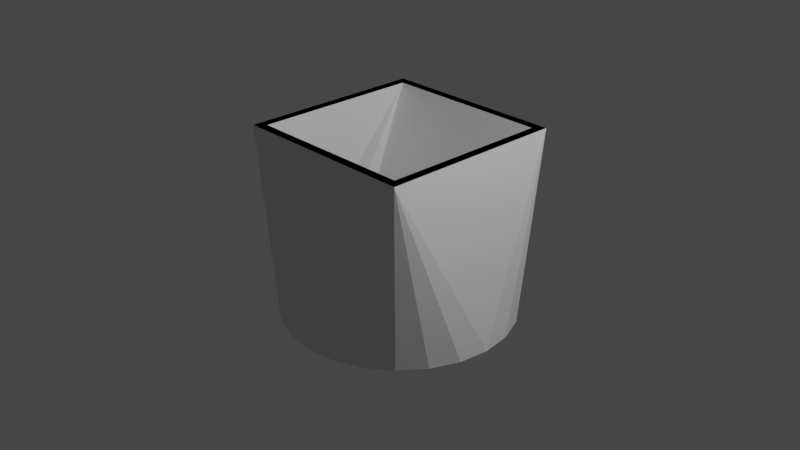 # Source: squareInlineConnector.blend  (saved by Blender 2.80.55; exported with 4.5.12 LTS)
import bpy
from mathutils import Matrix  # noqa: F401  (used for matrix-valued properties, if any)

bpy.ops.wm.read_factory_settings(use_empty=True)
scene = bpy.context.scene
scene.name = 'Scene'

# ---- collections
col_collection = bpy.data.collections.new('Collection'); scene.collection.children.link(col_collection)

# ---- materials (node trees are filled in below, after node groups)
mat_colmat = bpy.data.materials.new('COLMAT')
mat_colmat.use_transparent_shadow = False
mat_colmat.diffuse_color = (0.2574, 0.8, 0.1625, 1.0)
mat_colmat.roughness = 0.25

# ---- material node trees
mat_colmat.use_nodes = True; mat_colmat.node_tree.nodes.clear()
_N = mat_colmat.node_tree.nodes; _L = mat_colmat.node_tree.links
n0 = _N.new('ShaderNodeOutputMaterial'); n0.name = 'Material Output'; n0.location = (300, 300)
n1 = _N.new('ShaderNodeBsdfPrincipled'); n1.name = 'Principled BSDF'; n1.location = (10, 300)
n1.distribution = 'GGX'
n1.subsurface_method = 'BURLEY'
n1.inputs[3].default_value = 1.45
_L.new(n1.outputs[0], n0.inputs[0])
n0.is_active_output = True

# ---- world
world_world = bpy.data.worlds.new('World'); scene.world = world_world
world_world.use_nodes = True; world_world.node_tree.nodes.clear()
_N = world_world.node_tree.nodes; _L = world_world.node_tree.links
n0 = _N.new('ShaderNodeOutputWorld'); n0.name = 'World Output'; n0.location = (300, 300)
n1 = _N.new('ShaderNodeBackground'); n1.name = 'Background'; n1.location = (10, 300)
n1.inputs[0].default_value = (0.05088, 0.05088, 0.05088, 1.0)
_L.new(n1.outputs[0], n0.inputs[0])
n0.is_active_output = True
world_world.color = (0.05088, 0.05088, 0.05088)
world_world.use_sun_shadow = False
world_world.sun_shadow_jitter_overblur = 0.0

# ---- cameras
cam_camera = bpy.data.cameras.new('Camera')
cam_camera.clip_end = 100.0
cam_camera.ortho_scale = 7.314
cam_camera.dof.focus_distance = 0.0
cam_camera.dof.aperture_fstop = 128.0

# ---- lights
light_light = bpy.data.lights.new('Light', 'POINT')
light_light.transmission_factor = 0.0
light_light.cutoff_distance = 30.0
light_light.energy = 1000.0
light_light.shadow_buffer_clip_start = 1.001
light_light.shadow_soft_size = 0.1
light_light.shadow_maximum_resolution = 0.006
light_light.use_absolute_resolution = True

# ---- meshes
me_circle_002 = bpy.data.meshes.new('Circle.002')
me_circle_002.from_pydata([(0.0, 1.25, -1.0), (-0.3235, 1.207, -1.0), (-0.625, 1.083, -1.0), (-0.8839, 0.8839, -1.0), (-1.083, 0.625, -1.0), (-1.207, 0.3235, -1.0), (-1.25, 9.437e-08, -1.0), (-1.207, -0.3235, -1.0), (-1.083, -0.625, -1.0), (-0.8839, -0.8839, -1.0), (-0.625, -1.083, -1.0), (-0.3235, -1.207, -1.0), (-4.868e-07, -1.25, -1.0), (0.3235, -1.207, -1.0), (0.625, -1.083, -1.0), (0.8839, -0.8839, -1.0), (1.083, -0.625, -1.0), (1.207, -0.3235, -1.0), (1.25, -5.811e-07, -1.0), (1.207, 0.3235, -1.0), (1.083, 0.625, -1.0), (0.8839, 0.8839, -1.0), (0.625, 1.083, -1.0), (0.3235, 1.207, -1.0), (-1.009, -1.009, 1.0), (1.009, -1.009, 1.0), (-1.009, 1.009, 1.0), (1.009, 1.009, 1.0), (-6.457e-09, 1.125, -1.0), (-0.2912, 1.087, -1.0), (-0.5625, 0.9743, -1.0), (-0.7955, 0.7955, -1.0), (-0.9743, 0.5625, -1.0), (-1.087, 0.2912, -1.0), (-1.125, 6.556e-08, -1.0), (-1.087, -0.2912, -1.0), (-0.9743, -0.5625, -1.0), (-0.7955, -0.7955, -1.0), (-0.5625, -0.9743, -1.0), (-0.2912, -1.087, -1.0), (-4.445e-07, -1.125, -1.0), (0.2912, -1.087, -1.0), (0.5625, -0.9743, -1.0), (0.7955, -0.7955, -1.0), (0.9743, -0.5625, -1.0), (1.087, -0.2912, -1.0), (1.125, -5.424e-07, -1.0), (1.087, 0.2912, -1.0), (0.9743, 0.5625, -1.0), (0.7955, 0.7955, -1.0), (0.5625, 0.9743, -1.0), (0.2912, 1.087, -1.0), (-0.9091, -0.9091, 1.0), (0.9091, -0.9091, 1.0), (-0.9091, 0.9091, 1.0), (0.9091, 0.9091, 1.0), (1.073, 0.3235, -1.0), (-1.073, 0.3235, -1.0)], [], [(17, 18, 25), (16, 17, 25), (15, 16, 25), (14, 15, 25), (13, 14, 25), (12, 13, 25), (25, 24, 12), (12, 24, 11), (10, 11, 24), (9, 10, 24), (8, 9, 24), (7, 8, 24), (6, 7, 24), (24, 26, 6), (6, 26, 5), (4, 5, 26), (3, 4, 26), (2, 3, 26), (1, 2, 26), (0, 1, 26), (26, 27, 0), (0, 27, 23), (22, 23, 27), (21, 22, 27), (20, 21, 27), (19, 20, 27), (18, 19, 27), (27, 25, 18), (20, 19, 56, 48), (12, 40, 41, 13), (6, 5, 33, 34), (21, 20, 48, 49), (13, 41, 42, 14), (7, 6, 34, 35), (22, 21, 49, 50), (14, 42, 43, 15), (8, 7, 35, 36), (23, 22, 50, 51), (1, 0, 28, 29), (15, 43, 44, 16), (9, 8, 36, 37), (0, 23, 51, 28), (2, 1, 29, 30), (16, 44, 45, 17), (10, 9, 37, 38), (3, 2, 30, 31), (17, 45, 46, 18), (11, 10, 38, 39), (4, 3, 31, 32), (19, 18, 46, 47), (12, 11, 39, 40), (5, 57, 33), (26, 54, 55, 27), (53, 46, 45), (44, 53, 45), (43, 53, 44), (42, 53, 43), (41, 53, 42), (40, 53, 41), (53, 40, 52), (40, 39, 52), (38, 52, 39), (37, 52, 38), (36, 52, 37), (35, 52, 36), (34, 52, 35), (52, 34, 54), (34, 33, 54), (47, 55, 56), (46, 55, 47), (55, 46, 53), (27, 55, 53, 25), (25, 53, 52, 24), (24, 52, 54, 26), (29, 28, 51, 50, 49, 48, 56, 57, 32, 31, 30), (57, 5, 4, 32), (56, 19, 47), (57, 54, 33), (54, 57, 56, 55)])
_uv = me_circle_002.uv_layers.new(name='UVMap')
_uv.uv.foreach_set('vector', [0.2572, 0.7978, 0.2641, 0.8346, 0.0153, 0.7517, 0.2508, 0.761, 0.2572, 0.7978, 0.0153, 0.7517, 0.2455, 0.724, 0.2508, 0.761, 0.0153, 0.7517, 0.2418, 0.6867, 0.2455, 0.724, 0.0153, 0.7517, 0.2393, 0.6494, 0.2418, 0.6867, 0.0153, 0.7517, 0.2372, 0.6121, 0.2393, 0.6494, 0.0153, 0.7517, 0.0153, 0.7517, 0.0001725, 0.5, 0.2372, 0.6121, 0.2372, 0.6121, 0.0001725, 0.5, 0.2348, 0.5747, 0.2328, 0.5374, 0.2348, 0.5747, 0.0001725, 0.5, 0.2321, 0.5, 0.2328, 0.5374, 0.0001725, 0.5, 0.2328, 0.4626, 0.2321, 0.5, 0.0001725, 0.5, 0.2348, 0.4252, 0.2328, 0.4626, 0.0001725, 0.5, 0.2372, 0.3879, 0.2348, 0.4252, 0.0001725, 0.5, 0.0001725, 0.5, 0.0153, 0.2483, 0.2372, 0.3879, 0.2372, 0.3879, 0.0153, 0.2483, 0.2393, 0.3506, 0.2418, 0.3133, 0.2393, 0.3506, 0.0153, 0.2483, 0.2455, 0.276, 0.2418, 0.3133, 0.0153, 0.2483, 0.2508, 0.239, 0.2455, 0.276, 0.0153, 0.2483, 0.2572, 0.2022, 0.2508, 0.239, 0.0153, 0.2483, 0.2641, 0.1654, 0.2572, 0.2022, 0.0153, 0.2483, 0.0153, 0.2483, 0.06045, 0.0001725, 0.2641, 0.1654, 0.2641, 0.1654, 0.06045, 0.0001725, 0.2706, 0.1286, 0.2775, 0.0918, 0.2706, 0.1286, 0.06045, 0.0001725, 0.2857, 0.0553, 0.2775, 0.0918, 0.06045, 0.0001725, 0.2775, 0.9082, 0.2857, 0.9447, 0.06045, 0.9998, 0.2706, 0.8714, 0.2775, 0.9082, 0.06045, 0.9998, 0.2641, 0.8346, 0.2706, 0.8714, 0.06045, 0.9998, 0.06045, 0.9998, 0.0153, 0.7517, 0.2641, 0.8346, 0.6938, 0.2841, 0.6566, 0.2841, 0.6624, 0.2699, 0.692, 0.27, 0.5418, 0.08838, 0.555, 0.09376, 0.5466, 0.1262, 0.5324, 0.1245, 0.7283, 0.009492, 0.7615, 0.02812, 0.7525, 0.04001, 0.7228, 0.02294, 0.7298, 0.2746, 0.6938, 0.2841, 0.692, 0.27, 0.7244, 0.2614, 0.5324, 0.1245, 0.5466, 0.1262, 0.5468, 0.1598, 0.5327, 0.1618, 0.6919, 0.0001725, 0.7283, 0.009492, 0.7228, 0.02294, 0.6901, 0.01442, 0.7621, 0.256, 0.7298, 0.2746, 0.7244, 0.2614, 0.7534, 0.2447, 0.5327, 0.1618, 0.5468, 0.1598, 0.5557, 0.1922, 0.5426, 0.1978, 0.6545, 0.0005203, 0.6919, 0.0001725, 0.6901, 0.01442, 0.6565, 0.01469, 0.7885, 0.2298, 0.7621, 0.256, 0.7534, 0.2447, 0.7772, 0.2211, 0.8169, 0.1616, 0.8072, 0.1976, 0.794, 0.1922, 0.8027, 0.1598, 0.5426, 0.1978, 0.5557, 0.1922, 0.5727, 0.2212, 0.5614, 0.23, 0.6186, 0.01048, 0.6545, 0.0005203, 0.6565, 0.01469, 0.6241, 0.02364, 0.8072, 0.1976, 0.7885, 0.2298, 0.7772, 0.2211, 0.794, 0.1922, 0.8169, 0.1243, 0.8169, 0.1616, 0.8027, 0.1598, 0.8027, 0.1262, 0.5614, 0.23, 0.5727, 0.2212, 0.5966, 0.2448, 0.588, 0.2562, 0.5864, 0.02938, 0.6186, 0.01048, 0.6241, 0.02364, 0.5952, 0.04065, 0.8072, 0.08816, 0.8169, 0.1243, 0.8027, 0.1262, 0.7939, 0.09366, 0.588, 0.2562, 0.5966, 0.2448, 0.6258, 0.2614, 0.6205, 0.2746, 0.5602, 0.05594, 0.5864, 0.02938, 0.5952, 0.04065, 0.5716, 0.06456, 0.7885, 0.0555, 0.8072, 0.08816, 0.7939, 0.09366, 0.7769, 0.06434, 0.6566, 0.2841, 0.6205, 0.2746, 0.6258, 0.2614, 0.6584, 0.2699, 0.5418, 0.08838, 0.5602, 0.05594, 0.5716, 0.06456, 0.555, 0.09376, 0.7615, 0.02812, 0.7556, 0.04308, 0.7525, 0.04001, 0.7846, 0.2844, 0.7731, 0.2959, 0.5439, 0.2959, 0.5324, 0.2844, 0.2861, 0.4569, 0.5275, 0.5437, 0.5235, 0.5103, 0.5198, 0.4769, 0.2861, 0.4569, 0.5235, 0.5103, 0.5172, 0.4433, 0.2861, 0.4569, 0.5198, 0.4769, 0.5159, 0.4097, 0.2861, 0.4569, 0.5172, 0.4433, 0.5156, 0.376, 0.2861, 0.4569, 0.5159, 0.4097, 0.5157, 0.3424, 0.2861, 0.4569, 0.5156, 0.376, 0.2861, 0.4569, 0.5157, 0.3424, 0.2861, 0.2277, 0.5157, 0.3424, 0.5156, 0.3087, 0.2861, 0.2277, 0.5159, 0.2751, 0.2861, 0.2277, 0.5156, 0.3087, 0.5173, 0.2415, 0.2861, 0.2277, 0.5159, 0.2751, 0.5199, 0.2079, 0.2861, 0.2277, 0.5173, 0.2415, 0.5235, 0.1745, 0.2861, 0.2277, 0.5199, 0.2079, 0.5276, 0.1411, 0.2861, 0.2277, 0.5235, 0.1745, 0.2861, 0.2277, 0.5276, 0.1411, 0.3132, 0.0001725, 0.5276, 0.1411, 0.5315, 0.1076, 0.3132, 0.0001725, 0.5314, 0.5771, 0.313, 0.6845, 0.5321, 0.5815, 0.5275, 0.5437, 0.313, 0.6845, 0.5314, 0.5771, 0.313, 0.6845, 0.5275, 0.5437, 0.2861, 0.4569, 0.5324, 0.2844, 0.5439, 0.2959, 0.5439, 0.5252, 0.5324, 0.5366, 0.5324, 0.5366, 0.5439, 0.5252, 0.7731, 0.5252, 0.7846, 0.5366, 0.7846, 0.5366, 0.7731, 0.5252, 0.7731, 0.2959, 0.7846, 0.2844, 0.8027, 0.1598, 0.794, 0.1922, 0.7772, 0.2211, 0.7534, 0.2447, 0.7244, 0.2614, 0.692, 0.27, 0.6624, 0.2699, 0.7556, 0.04308, 0.7769, 0.06434, 0.7939, 0.09366, 0.8027, 0.1262, 0.7556, 0.04308, 0.7615, 0.02812, 0.7885, 0.0555, 0.7769, 0.06434, 0.6624, 0.2699, 0.6566, 0.2841, 0.6584, 0.2699, 0.5321, 0.1032, 0.3132, 0.0001725, 0.5315, 0.1076, 0.7744, 0.7746, 0.5324, 0.783, 0.5324, 0.537, 0.7744, 0.5454])
me_circle_002.use_remesh_preserve_volume = False
me_circle_002.use_remesh_preserve_attributes = False
me_circle_002.use_mirror_vertex_groups = False
me_circle_002.update()
me_plane_005 = bpy.data.meshes.new('Plane.005')
me_plane_005.from_pydata([(-0.9174, -0.9174, 0.0), (-0.9174, 0.9174, 0.0), (-1.098, 0.2941, -1.818), (-1.098, -0.2941, -1.818), (-0.8035, -0.8035, -1.818), (-0.8264, -0.8264, 0.0), (-0.8264, 0.8264, 0.0)], [], [(6, 4, 2), (6, 5, 4), (4, 5, 0), (4, 0, 3), (0, 1, 3), (3, 1, 2), (2, 1, 6), (0, 5, 6, 1), (3, 2, 4)])
me_plane_005.materials.append(mat_colmat)
me_plane_005.use_remesh_preserve_volume = False
me_plane_005.use_remesh_preserve_attributes = False
me_plane_005.use_mirror_vertex_groups = False
me_plane_005.update()
me_plane_006 = bpy.data.meshes.new('Plane.006')
me_plane_006.from_pydata([(-0.9174, 0.9174, 0.0), (0.9174, 0.9174, 0.0), (-0.2941, 1.098, -1.818), (-0.8035, 0.8035, -1.818), (-1.098, 0.2941, -1.818), (1.098, 0.2941, -1.818), (0.8035, 0.8035, -1.818), (0.2941, 1.098, -1.818), (-0.8264, 0.8264, 0.0), (0.8264, 0.8264, 0.0)], [], [(3, 4, 5, 6, 7, 2), (4, 8, 9, 5), (5, 9, 1), (5, 1, 6), (7, 6, 1), (1, 0, 2, 7), (2, 0, 3), (3, 0, 4), (8, 4, 0), (0, 1, 9, 8)])
me_plane_006.materials.append(mat_colmat)
me_plane_006.use_remesh_preserve_volume = False
me_plane_006.use_remesh_preserve_attributes = False
me_plane_006.use_mirror_vertex_groups = False
me_plane_006.update()
me_plane_007 = bpy.data.meshes.new('Plane.007')
me_plane_007.from_pydata([(0.9174, -0.9174, 0.0), (0.9174, 0.9174, 0.0), (0.8035, -0.8035, -1.818), (1.098, -0.2941, -1.818), (1.098, 0.2941, -1.818), (0.8264, -0.8264, 0.0), (0.8264, 0.8264, 0.0)], [], [(1, 0, 5, 6), (3, 4, 2), (0, 2, 5), (0, 1, 4), (3, 0, 4), (2, 0, 3), (6, 5, 2), (4, 6, 2), (6, 4, 1)])
me_plane_007.materials.append(mat_colmat)
me_plane_007.use_remesh_preserve_volume = False
me_plane_007.use_remesh_preserve_attributes = False
me_plane_007.use_mirror_vertex_groups = False
me_plane_007.update()
me_plane_008 = bpy.data.meshes.new('Plane.008')
me_plane_008.from_pydata([(-0.9174, -0.9174, 0.0), (0.9174, -0.9174, 0.0), (-0.8035, -0.8035, -1.818), (-0.2941, -1.098, -1.818), (0.2941, -1.098, -1.818), (0.8035, -0.8035, -1.818), (-0.8264, -0.8264, 0.0), (0.8264, -0.8264, 0.0)], [], [(3, 1, 4), (4, 1, 5), (7, 5, 1), (1, 3, 0), (3, 2, 0), (2, 6, 0), (6, 2, 5, 7), (3, 4, 5, 2), (1, 0, 6, 7)])
me_plane_008.materials.append(mat_colmat)
me_plane_008.use_remesh_preserve_volume = False
me_plane_008.use_remesh_preserve_attributes = False
me_plane_008.use_mirror_vertex_groups = False
me_plane_008.update()

# ---- objects
ob_light = bpy.data.objects.new('Light', light_light)
ob_camera = bpy.data.objects.new('Camera', cam_camera)
ob_circle = bpy.data.objects.new('Circle', me_circle_002)
ob_coll = bpy.data.objects.new('ColL', me_plane_005)
ob_coll_floor = bpy.data.objects.new('Coll_floor', me_plane_006)
ob_colr = bpy.data.objects.new('ColR', me_plane_007)
ob_colt = bpy.data.objects.new('ColT', me_plane_008)

# ---- transforms, parenting, visibility, modifiers, constraints
ob_light.location = (4.076, 1.005, 5.904)
ob_light.rotation_euler = (0.6503, 0.05522, 1.866)
ob_light.lock_rotations_4d = False
ob_light.empty_display_type = 'ARROWS'
ob_light.color = (0.0, 0.0, 0.0, 0.0)
ob_light.lineart.crease_threshold = 0.0
ob_camera.location = (7.359, -6.926, 4.958)
ob_camera.rotation_euler = (1.109, 0.0, 0.8149)
ob_camera.lock_rotations_4d = False
ob_camera.empty_display_type = 'ARROWS'
ob_camera.color = (0.0, 0.0, 0.0, 0.0)
ob_camera.display_type = 'WIRE'
ob_camera.lineart.crease_threshold = 0.0
ob_circle.location = (0.0, 0.0, 0.0)
ob_circle.lineart.crease_threshold = 0.0
ob_coll.location = (0.0, 0.0, 1.0)
ob_coll.scale = (1.1, 1.1, 1.1)
ob_coll.lineart.crease_threshold = 0.0
ob_coll_floor.location = (0.0, 0.0, 1.0)
ob_coll_floor.scale = (1.1, 1.1, 1.1)
ob_coll_floor.lineart.crease_threshold = 0.0
ob_colr.location = (0.0, 0.0, 1.0)
ob_colr.scale = (1.1, 1.1, 1.1)
ob_colr.lineart.crease_threshold = 0.0
ob_colt.location = (0.0, 0.0, 1.0)
ob_colt.scale = (1.1, 1.1, 1.1)
ob_colt.lineart.crease_threshold = 0.0

# ---- collection membership
col_collection.objects.link(ob_light)
col_collection.objects.link(ob_camera)
col_collection.objects.link(ob_circle)
col_collection.objects.link(ob_coll)
col_collection.objects.link(ob_coll_floor)
col_collection.objects.link(ob_colr)
col_collection.objects.link(ob_colt)

# ---- scene / render settings (as saved in the file)
scene.camera = ob_camera
scene.frame_start = 1; scene.frame_end = 250; scene.frame_set(1)
scene.render.engine = 'BLENDER_EEVEE_NEXT'
scene.cycles.use_denoising = False
scene.cycles.samples = 128
scene.cycles.sampling_pattern = 'TABULATED_SOBOL'
scene.cycles.use_adaptive_sampling = False
scene.cycles.use_light_tree = False
scene.view_settings.view_transform = 'Filmic'
bpy.context.view_layer.update()
